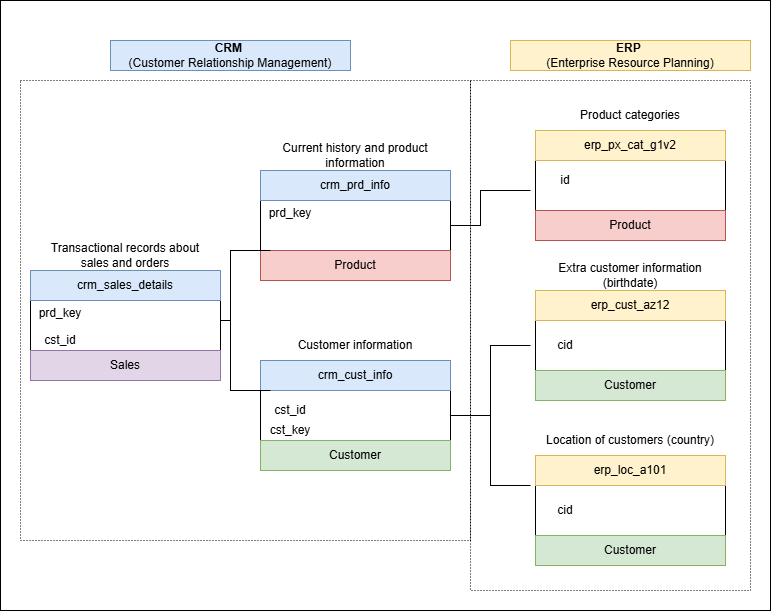

The diagram above was exported from draw.io. Its source (the exported page's mxGraphModel, read from the mxfile embedded in the PNG):
<mxGraphModel dx="1371" dy="758" grid="1" gridSize="10" guides="1" tooltips="1" connect="1" arrows="1" fold="1" page="1" pageScale="1" pageWidth="827" pageHeight="1169" math="0" shadow="0">
  <root>
    <mxCell id="0" />
    <mxCell id="1" parent="0" />
    <mxCell id="0lG-gEBOgblAVwTK75ES-3" value="&lt;b&gt;CRM&lt;/b&gt;&amp;nbsp;&lt;div&gt;(Customer Relationship Management)&lt;/div&gt;" style="text;html=1;whiteSpace=wrap;strokeColor=#6c8ebf;fillColor=#dae8fc;align=center;verticalAlign=middle;rounded=0;" vertex="1" parent="1">
      <mxGeometry x="110" y="60" width="240" height="30" as="geometry" />
    </mxCell>
    <mxCell id="0lG-gEBOgblAVwTK75ES-14" value="" style="rounded=0;whiteSpace=wrap;html=1;" vertex="1" parent="1">
      <mxGeometry x="30" y="290" width="190" height="110" as="geometry" />
    </mxCell>
    <mxCell id="0lG-gEBOgblAVwTK75ES-20" value="Sales" style="text;html=1;whiteSpace=wrap;strokeColor=#9673a6;fillColor=#e1d5e7;align=center;verticalAlign=middle;rounded=0;" vertex="1" parent="1">
      <mxGeometry x="30" y="370" width="190" height="30" as="geometry" />
    </mxCell>
    <mxCell id="0lG-gEBOgblAVwTK75ES-21" value="crm_sales_details" style="text;html=1;whiteSpace=wrap;strokeColor=#6c8ebf;fillColor=#dae8fc;align=center;verticalAlign=middle;rounded=0;" vertex="1" parent="1">
      <mxGeometry x="30" y="290" width="190" height="30" as="geometry" />
    </mxCell>
    <mxCell id="0lG-gEBOgblAVwTK75ES-26" value="prd_key&lt;div&gt;&lt;br&gt;&lt;/div&gt;" style="text;html=1;whiteSpace=wrap;strokeColor=none;fillColor=none;align=center;verticalAlign=middle;rounded=0;" vertex="1" parent="1">
      <mxGeometry x="30" y="320" width="60" height="40" as="geometry" />
    </mxCell>
    <mxCell id="0lG-gEBOgblAVwTK75ES-28" value="&lt;div&gt;cst_id&lt;/div&gt;" style="text;html=1;whiteSpace=wrap;strokeColor=none;fillColor=none;align=center;verticalAlign=middle;rounded=0;" vertex="1" parent="1">
      <mxGeometry x="30" y="350" width="60" height="20" as="geometry" />
    </mxCell>
    <mxCell id="0lG-gEBOgblAVwTK75ES-29" value="Transactional records about&lt;div&gt;sales and orders&lt;/div&gt;" style="text;html=1;whiteSpace=wrap;strokeColor=none;fillColor=none;align=center;verticalAlign=middle;rounded=0;" vertex="1" parent="1">
      <mxGeometry x="30" y="260" width="190" height="30" as="geometry" />
    </mxCell>
    <mxCell id="0lG-gEBOgblAVwTK75ES-30" value="&lt;b&gt;ERP&amp;nbsp;&lt;/b&gt;&lt;div&gt;(Enterprise Resource Planning)&lt;/div&gt;" style="text;html=1;whiteSpace=wrap;strokeColor=#d6b656;fillColor=#fff2cc;align=center;verticalAlign=middle;rounded=0;" vertex="1" parent="1">
      <mxGeometry x="510" y="60" width="240" height="30" as="geometry" />
    </mxCell>
    <mxCell id="0lG-gEBOgblAVwTK75ES-31" value="" style="rounded=0;whiteSpace=wrap;html=1;" vertex="1" parent="1">
      <mxGeometry x="260" y="190" width="190" height="110" as="geometry" />
    </mxCell>
    <mxCell id="0lG-gEBOgblAVwTK75ES-32" value="Product" style="text;html=1;whiteSpace=wrap;strokeColor=#b85450;fillColor=#f8cecc;align=center;verticalAlign=middle;rounded=0;" vertex="1" parent="1">
      <mxGeometry x="260" y="270" width="190" height="30" as="geometry" />
    </mxCell>
    <mxCell id="0lG-gEBOgblAVwTK75ES-33" value="crm_prd_info" style="text;html=1;whiteSpace=wrap;strokeColor=#6c8ebf;fillColor=#dae8fc;align=center;verticalAlign=middle;rounded=0;" vertex="1" parent="1">
      <mxGeometry x="260" y="190" width="190" height="30" as="geometry" />
    </mxCell>
    <mxCell id="0lG-gEBOgblAVwTK75ES-34" value="prd_key&lt;div&gt;&lt;br&gt;&lt;/div&gt;" style="text;html=1;whiteSpace=wrap;strokeColor=none;fillColor=none;align=center;verticalAlign=middle;rounded=0;" vertex="1" parent="1">
      <mxGeometry x="260" y="220" width="60" height="40" as="geometry" />
    </mxCell>
    <mxCell id="0lG-gEBOgblAVwTK75ES-36" value="Current history and product information" style="text;html=1;whiteSpace=wrap;strokeColor=none;fillColor=none;align=center;verticalAlign=middle;rounded=0;" vertex="1" parent="1">
      <mxGeometry x="260" y="160" width="190" height="30" as="geometry" />
    </mxCell>
    <mxCell id="0lG-gEBOgblAVwTK75ES-37" value="" style="rounded=0;whiteSpace=wrap;html=1;" vertex="1" parent="1">
      <mxGeometry x="260" y="380" width="190" height="110" as="geometry" />
    </mxCell>
    <mxCell id="0lG-gEBOgblAVwTK75ES-38" value="Customer" style="text;html=1;whiteSpace=wrap;strokeColor=#82b366;fillColor=#d5e8d4;align=center;verticalAlign=middle;rounded=0;" vertex="1" parent="1">
      <mxGeometry x="260" y="460" width="190" height="30" as="geometry" />
    </mxCell>
    <mxCell id="0lG-gEBOgblAVwTK75ES-39" value="crm_cust_info" style="text;html=1;whiteSpace=wrap;strokeColor=#6c8ebf;fillColor=#dae8fc;align=center;verticalAlign=middle;rounded=0;" vertex="1" parent="1">
      <mxGeometry x="260" y="380" width="190" height="30" as="geometry" />
    </mxCell>
    <mxCell id="0lG-gEBOgblAVwTK75ES-40" value="&lt;div&gt;cst_id&lt;/div&gt;" style="text;html=1;whiteSpace=wrap;strokeColor=none;fillColor=none;align=center;verticalAlign=middle;rounded=0;" vertex="1" parent="1">
      <mxGeometry x="260" y="410" width="60" height="40" as="geometry" />
    </mxCell>
    <mxCell id="0lG-gEBOgblAVwTK75ES-41" value="&lt;div&gt;cst_key&lt;/div&gt;" style="text;html=1;whiteSpace=wrap;strokeColor=none;fillColor=none;align=center;verticalAlign=middle;rounded=0;" vertex="1" parent="1">
      <mxGeometry x="260" y="440" width="60" height="20" as="geometry" />
    </mxCell>
    <mxCell id="0lG-gEBOgblAVwTK75ES-42" value="Customer information" style="text;html=1;whiteSpace=wrap;strokeColor=none;fillColor=none;align=center;verticalAlign=middle;rounded=0;" vertex="1" parent="1">
      <mxGeometry x="260" y="350" width="190" height="30" as="geometry" />
    </mxCell>
    <mxCell id="0lG-gEBOgblAVwTK75ES-43" value="" style="rounded=0;whiteSpace=wrap;html=1;" vertex="1" parent="1">
      <mxGeometry x="535" y="475" width="190" height="110" as="geometry" />
    </mxCell>
    <mxCell id="0lG-gEBOgblAVwTK75ES-44" value="Customer" style="text;html=1;whiteSpace=wrap;strokeColor=#82b366;fillColor=#d5e8d4;align=center;verticalAlign=middle;rounded=0;" vertex="1" parent="1">
      <mxGeometry x="535" y="555" width="190" height="30" as="geometry" />
    </mxCell>
    <mxCell id="0lG-gEBOgblAVwTK75ES-45" value="erp_loc_a101" style="text;html=1;whiteSpace=wrap;strokeColor=#d6b656;fillColor=#fff2cc;align=center;verticalAlign=middle;rounded=0;" vertex="1" parent="1">
      <mxGeometry x="535" y="475" width="190" height="30" as="geometry" />
    </mxCell>
    <mxCell id="0lG-gEBOgblAVwTK75ES-47" value="&lt;div&gt;cid&lt;/div&gt;" style="text;html=1;whiteSpace=wrap;strokeColor=none;fillColor=none;align=center;verticalAlign=middle;rounded=0;" vertex="1" parent="1">
      <mxGeometry x="535" y="520" width="60" height="20" as="geometry" />
    </mxCell>
    <mxCell id="0lG-gEBOgblAVwTK75ES-48" value="Location of customers (country)" style="text;html=1;whiteSpace=wrap;strokeColor=none;fillColor=none;align=center;verticalAlign=middle;rounded=0;" vertex="1" parent="1">
      <mxGeometry x="535" y="445" width="190" height="30" as="geometry" />
    </mxCell>
    <mxCell id="0lG-gEBOgblAVwTK75ES-61" value="" style="rounded=0;whiteSpace=wrap;html=1;" vertex="1" parent="1">
      <mxGeometry x="535" y="310" width="190" height="110" as="geometry" />
    </mxCell>
    <mxCell id="0lG-gEBOgblAVwTK75ES-62" value="Customer" style="text;html=1;whiteSpace=wrap;strokeColor=#82b366;fillColor=#d5e8d4;align=center;verticalAlign=middle;rounded=0;" vertex="1" parent="1">
      <mxGeometry x="535" y="390" width="190" height="30" as="geometry" />
    </mxCell>
    <mxCell id="0lG-gEBOgblAVwTK75ES-63" value="erp_cust_az12" style="text;html=1;whiteSpace=wrap;strokeColor=#d6b656;fillColor=#fff2cc;align=center;verticalAlign=middle;rounded=0;" vertex="1" parent="1">
      <mxGeometry x="535" y="310" width="190" height="30" as="geometry" />
    </mxCell>
    <mxCell id="0lG-gEBOgblAVwTK75ES-65" value="&lt;div&gt;cid&lt;/div&gt;" style="text;html=1;whiteSpace=wrap;strokeColor=none;fillColor=none;align=center;verticalAlign=middle;rounded=0;" vertex="1" parent="1">
      <mxGeometry x="535" y="355" width="60" height="20" as="geometry" />
    </mxCell>
    <mxCell id="0lG-gEBOgblAVwTK75ES-66" value="Extra customer information (birthdate)" style="text;html=1;whiteSpace=wrap;strokeColor=none;fillColor=none;align=center;verticalAlign=middle;rounded=0;" vertex="1" parent="1">
      <mxGeometry x="535" y="280" width="190" height="30" as="geometry" />
    </mxCell>
    <mxCell id="0lG-gEBOgblAVwTK75ES-67" value="" style="rounded=0;whiteSpace=wrap;html=1;" vertex="1" parent="1">
      <mxGeometry x="535" y="150" width="190" height="110" as="geometry" />
    </mxCell>
    <mxCell id="0lG-gEBOgblAVwTK75ES-68" value="Product" style="text;html=1;whiteSpace=wrap;strokeColor=#b85450;fillColor=#f8cecc;align=center;verticalAlign=middle;rounded=0;" vertex="1" parent="1">
      <mxGeometry x="535" y="230" width="190" height="30" as="geometry" />
    </mxCell>
    <mxCell id="0lG-gEBOgblAVwTK75ES-69" value="erp_px_cat_g1v2" style="text;html=1;whiteSpace=wrap;strokeColor=#d6b656;fillColor=#fff2cc;align=center;verticalAlign=middle;rounded=0;" vertex="1" parent="1">
      <mxGeometry x="535" y="150" width="190" height="30" as="geometry" />
    </mxCell>
    <mxCell id="0lG-gEBOgblAVwTK75ES-70" value="&lt;div&gt;id&lt;/div&gt;" style="text;html=1;whiteSpace=wrap;strokeColor=none;fillColor=none;align=center;verticalAlign=middle;rounded=0;" vertex="1" parent="1">
      <mxGeometry x="535" y="180" width="60" height="40" as="geometry" />
    </mxCell>
    <mxCell id="0lG-gEBOgblAVwTK75ES-72" value="Product categories" style="text;html=1;whiteSpace=wrap;strokeColor=none;fillColor=none;align=center;verticalAlign=middle;rounded=0;" vertex="1" parent="1">
      <mxGeometry x="535" y="120" width="190" height="30" as="geometry" />
    </mxCell>
    <mxCell id="0lG-gEBOgblAVwTK75ES-83" value="" style="endArrow=none;html=1;rounded=0;" edge="1" parent="1">
      <mxGeometry width="50" height="50" relative="1" as="geometry">
        <mxPoint x="220" y="340" as="sourcePoint" />
        <mxPoint x="270" y="270" as="targetPoint" />
        <Array as="points">
          <mxPoint x="230" y="340" />
          <mxPoint x="230" y="270" />
        </Array>
      </mxGeometry>
    </mxCell>
    <mxCell id="0lG-gEBOgblAVwTK75ES-84" value="" style="endArrow=none;html=1;rounded=0;" edge="1" parent="1">
      <mxGeometry width="50" height="50" relative="1" as="geometry">
        <mxPoint x="220" y="340" as="sourcePoint" />
        <mxPoint x="270" y="410" as="targetPoint" />
        <Array as="points">
          <mxPoint x="230" y="340" />
          <mxPoint x="230" y="410" />
        </Array>
      </mxGeometry>
    </mxCell>
    <mxCell id="0lG-gEBOgblAVwTK75ES-85" value="" style="endArrow=none;html=1;rounded=0;" edge="1" parent="1">
      <mxGeometry width="50" height="50" relative="1" as="geometry">
        <mxPoint x="450" y="435" as="sourcePoint" />
        <mxPoint x="530" y="365" as="targetPoint" />
        <Array as="points">
          <mxPoint x="490" y="435" />
          <mxPoint x="490" y="365" />
        </Array>
      </mxGeometry>
    </mxCell>
    <mxCell id="0lG-gEBOgblAVwTK75ES-86" value="" style="endArrow=none;html=1;rounded=0;" edge="1" parent="1">
      <mxGeometry width="50" height="50" relative="1" as="geometry">
        <mxPoint x="450" y="435" as="sourcePoint" />
        <mxPoint x="530" y="505" as="targetPoint" />
        <Array as="points">
          <mxPoint x="490" y="435" />
          <mxPoint x="490" y="505" />
        </Array>
      </mxGeometry>
    </mxCell>
    <mxCell id="0lG-gEBOgblAVwTK75ES-87" value="" style="endArrow=none;html=1;rounded=0;" edge="1" parent="1">
      <mxGeometry width="50" height="50" relative="1" as="geometry">
        <mxPoint x="450" y="245" as="sourcePoint" />
        <mxPoint x="530" y="210" as="targetPoint" />
        <Array as="points">
          <mxPoint x="480" y="245" />
          <mxPoint x="480" y="210" />
        </Array>
      </mxGeometry>
    </mxCell>
    <mxCell id="0lG-gEBOgblAVwTK75ES-88" value="" style="rounded=0;whiteSpace=wrap;html=1;fillColor=none;dashed=1;dashPattern=1 2;" vertex="1" parent="1">
      <mxGeometry x="20" y="100" width="450" height="460" as="geometry" />
    </mxCell>
    <mxCell id="0lG-gEBOgblAVwTK75ES-91" value="" style="rounded=0;whiteSpace=wrap;html=1;fillColor=none;dashed=1;dashPattern=1 2;" vertex="1" parent="1">
      <mxGeometry x="470" y="100" width="280" height="510" as="geometry" />
    </mxCell>
    <mxCell id="0lG-gEBOgblAVwTK75ES-92" value="" style="rounded=0;whiteSpace=wrap;html=1;fillColor=none;" vertex="1" parent="1">
      <mxGeometry y="20" width="770" height="610" as="geometry" />
    </mxCell>
  </root>
</mxGraphModel>